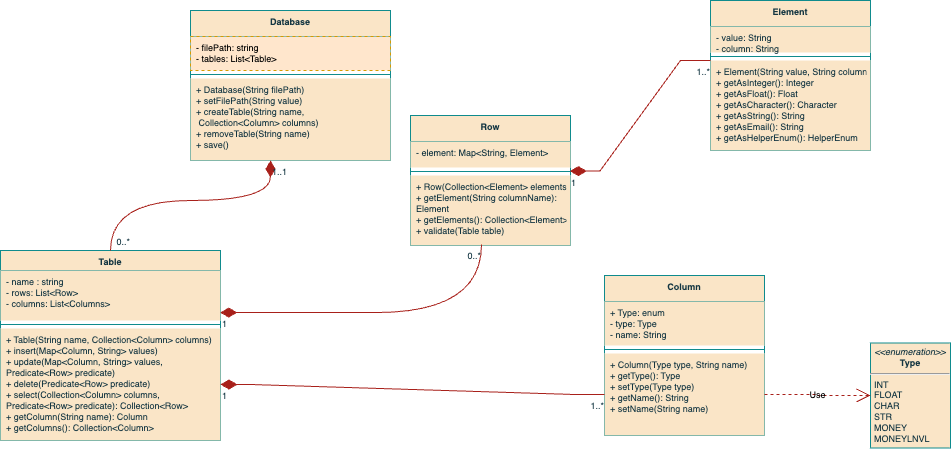

The diagram above was exported from draw.io. Its source (the exported page's mxGraphModel, read from the mxfile embedded in the PNG):
<mxGraphModel dx="1781" dy="515" grid="1" gridSize="10" guides="1" tooltips="1" connect="1" arrows="1" fold="1" page="1" pageScale="1" pageWidth="827" pageHeight="1169" math="0" shadow="0">
  <root>
    <mxCell id="0" />
    <mxCell id="1" parent="0" />
    <mxCell id="Z7apEejsqeFehGA2hyNo-1" value="Database" style="swimlane;fontStyle=1;align=center;verticalAlign=top;childLayout=stackLayout;horizontal=1;startSize=26;horizontalStack=0;resizeParent=1;resizeParentMax=0;resizeLast=0;collapsible=1;marginBottom=0;strokeColor=#0F8B8D;fontFamily=Helvetica;fontSize=9;fillColor=#FAE5C7;labelBackgroundColor=none;fontColor=#143642;" parent="1" vertex="1">
      <mxGeometry y="170" width="200" height="150" as="geometry" />
    </mxCell>
    <mxCell id="Z7apEejsqeFehGA2hyNo-2" value="- filePath: string&#10;- tables: List&lt;Table&gt;" style="text;align=left;verticalAlign=top;spacingLeft=4;spacingRight=4;overflow=hidden;rotatable=0;points=[[0,0.5],[1,0.5]];portConstraint=eastwest;dashed=1;fontFamily=Helvetica;fontSize=9;labelBackgroundColor=none;fillColor=#ffe6cc;strokeColor=#d79b00;" parent="Z7apEejsqeFehGA2hyNo-1" vertex="1">
      <mxGeometry y="26" width="200" height="34" as="geometry" />
    </mxCell>
    <mxCell id="Z7apEejsqeFehGA2hyNo-3" value="" style="line;strokeWidth=1;fillColor=none;align=left;verticalAlign=middle;spacingTop=-1;spacingLeft=3;spacingRight=3;rotatable=0;labelPosition=right;points=[];portConstraint=eastwest;strokeColor=#0F8B8D;fontFamily=Helvetica;fontSize=9;fontColor=#143642;labelBackgroundColor=none;" parent="Z7apEejsqeFehGA2hyNo-1" vertex="1">
      <mxGeometry y="60" width="200" height="8" as="geometry" />
    </mxCell>
    <mxCell id="Z7apEejsqeFehGA2hyNo-4" value="+ Database(String filePath)&#10;+ setFilePath(String value)&#10;+ createTable(String name,&#10; Collection&lt;Column&gt; columns)&#10;+ removeTable(String name)&#10;+ save()" style="text;strokeColor=none;fillColor=#FAE5C7;align=left;verticalAlign=top;spacingLeft=4;spacingRight=4;overflow=hidden;rotatable=0;points=[[0,0.5],[1,0.5]];portConstraint=eastwest;dashed=1;fontFamily=Helvetica;fontSize=9;fontColor=#143642;labelBackgroundColor=none;" parent="Z7apEejsqeFehGA2hyNo-1" vertex="1">
      <mxGeometry y="68" width="200" height="82" as="geometry" />
    </mxCell>
    <mxCell id="Z7apEejsqeFehGA2hyNo-15" value="Table" style="swimlane;fontStyle=1;align=center;verticalAlign=top;childLayout=stackLayout;horizontal=1;startSize=20;horizontalStack=0;resizeParent=1;resizeParentMax=0;resizeLast=0;collapsible=1;marginBottom=0;strokeColor=#0F8B8D;fontFamily=Helvetica;fontSize=9;fillColor=#FAE5C7;labelBackgroundColor=none;fontColor=#143642;" parent="1" vertex="1">
      <mxGeometry x="-190" y="410" width="220" height="190" as="geometry" />
    </mxCell>
    <mxCell id="Z7apEejsqeFehGA2hyNo-16" value="- name : string&#10;- rows: List&lt;Row&gt;&#10;- columns: List&lt;Columns&gt;" style="text;strokeColor=none;fillColor=#FAE5C7;align=left;verticalAlign=top;spacingLeft=4;spacingRight=4;overflow=hidden;rotatable=0;points=[[0,0.5],[1,0.5]];portConstraint=eastwest;dashed=1;fontFamily=Helvetica;fontSize=9;fontColor=#143642;labelBackgroundColor=none;" parent="Z7apEejsqeFehGA2hyNo-15" vertex="1">
      <mxGeometry y="20" width="220" height="50" as="geometry" />
    </mxCell>
    <mxCell id="Z7apEejsqeFehGA2hyNo-17" value="" style="line;strokeWidth=1;fillColor=#FAE5C7;align=left;verticalAlign=middle;spacingTop=-1;spacingLeft=3;spacingRight=3;rotatable=0;labelPosition=right;points=[];portConstraint=eastwest;strokeColor=#0F8B8D;fontFamily=Helvetica;fontSize=9;fontColor=#143642;labelBackgroundColor=none;" parent="Z7apEejsqeFehGA2hyNo-15" vertex="1">
      <mxGeometry y="70" width="220" height="8" as="geometry" />
    </mxCell>
    <mxCell id="Z7apEejsqeFehGA2hyNo-18" value="+ Table(String name, Collection&lt;Column&gt; columns)&#10;+ insert(Map&lt;Column, String&gt; values)&#10;+ update(Map&lt;Column, String&gt; values,&#10;Predicate&lt;Row&gt; predicate)&#10;+ delete(Predicate&lt;Row&gt; predicate)&#10;+ select(Collection&lt;Column&gt; columns, &#10;Predicate&lt;Row&gt; predicate): Collection&lt;Row&gt;&#10;+ getColumn(String name): Column&#10;+ getColumns(): Collection&lt;Column&gt;&#10;" style="text;strokeColor=none;fillColor=#FAE5C7;align=left;verticalAlign=top;spacingLeft=4;spacingRight=4;overflow=hidden;rotatable=0;points=[[0,0.5],[1,0.5]];portConstraint=eastwest;dashed=1;fontFamily=Helvetica;fontSize=9;fontColor=#143642;labelBackgroundColor=none;" parent="Z7apEejsqeFehGA2hyNo-15" vertex="1">
      <mxGeometry y="78" width="220" height="112" as="geometry" />
    </mxCell>
    <mxCell id="Z7apEejsqeFehGA2hyNo-19" value="Row" style="swimlane;fontStyle=1;align=center;verticalAlign=top;childLayout=stackLayout;horizontal=1;startSize=26;horizontalStack=0;resizeParent=1;resizeParentMax=0;resizeLast=0;collapsible=1;marginBottom=0;strokeColor=#0F8B8D;fontFamily=Helvetica;fontSize=9;fillColor=#FAE5C7;labelBackgroundColor=none;fontColor=#143642;" parent="1" vertex="1">
      <mxGeometry x="220" y="275" width="160" height="130" as="geometry" />
    </mxCell>
    <mxCell id="Z7apEejsqeFehGA2hyNo-20" value="- element: Map&lt;String, Element&gt;" style="text;strokeColor=none;fillColor=#FAE5C7;align=left;verticalAlign=top;spacingLeft=4;spacingRight=4;overflow=hidden;rotatable=0;points=[[0,0.5],[1,0.5]];portConstraint=eastwest;dashed=1;fontFamily=Helvetica;fontSize=9;fontColor=#143642;labelBackgroundColor=none;" parent="Z7apEejsqeFehGA2hyNo-19" vertex="1">
      <mxGeometry y="26" width="160" height="26" as="geometry" />
    </mxCell>
    <mxCell id="Z7apEejsqeFehGA2hyNo-21" value="" style="line;strokeWidth=1;fillColor=#FAE5C7;align=left;verticalAlign=middle;spacingTop=-1;spacingLeft=3;spacingRight=3;rotatable=0;labelPosition=right;points=[];portConstraint=eastwest;strokeColor=#0F8B8D;fontFamily=Helvetica;fontSize=9;fontColor=#143642;labelBackgroundColor=none;" parent="Z7apEejsqeFehGA2hyNo-19" vertex="1">
      <mxGeometry y="52" width="160" height="8" as="geometry" />
    </mxCell>
    <mxCell id="Z7apEejsqeFehGA2hyNo-22" value="+ Row(Collection&lt;Element&gt; elements)&#10;+ getElement(String columnName):&#10;Element&#10;+ getElements(): Collection&lt;Element&gt;&#10;+ validate(Table table)" style="text;strokeColor=none;fillColor=#FAE5C7;align=left;verticalAlign=top;spacingLeft=4;spacingRight=4;overflow=hidden;rotatable=0;points=[[0,0.5],[1,0.5]];portConstraint=eastwest;fontFamily=Helvetica;fontSize=9;fontColor=#143642;labelBackgroundColor=none;" parent="Z7apEejsqeFehGA2hyNo-19" vertex="1">
      <mxGeometry y="60" width="160" height="70" as="geometry" />
    </mxCell>
    <mxCell id="Z7apEejsqeFehGA2hyNo-23" value="Element" style="swimlane;fontStyle=1;align=center;verticalAlign=top;childLayout=stackLayout;horizontal=1;startSize=26;horizontalStack=0;resizeParent=1;resizeParentMax=0;resizeLast=0;collapsible=1;marginBottom=0;strokeColor=#0F8B8D;fontFamily=Helvetica;fontSize=9;fillColor=#FAE5C7;labelBackgroundColor=none;fontColor=#143642;" parent="1" vertex="1">
      <mxGeometry x="520" y="160" width="160" height="150" as="geometry" />
    </mxCell>
    <mxCell id="Z7apEejsqeFehGA2hyNo-24" value="- value: String&#10;- column: String" style="text;strokeColor=none;fillColor=#FAE5C7;align=left;verticalAlign=top;spacingLeft=4;spacingRight=4;overflow=hidden;rotatable=0;points=[[0,0.5],[1,0.5]];portConstraint=eastwest;dashed=1;fontFamily=Helvetica;fontSize=9;fontColor=#143642;labelBackgroundColor=none;" parent="Z7apEejsqeFehGA2hyNo-23" vertex="1">
      <mxGeometry y="26" width="160" height="26" as="geometry" />
    </mxCell>
    <mxCell id="Z7apEejsqeFehGA2hyNo-25" value="" style="line;strokeWidth=1;fillColor=#FAE5C7;align=left;verticalAlign=middle;spacingTop=-1;spacingLeft=3;spacingRight=3;rotatable=0;labelPosition=right;points=[];portConstraint=eastwest;strokeColor=#0F8B8D;fontFamily=Helvetica;fontSize=9;fontColor=#143642;labelBackgroundColor=none;" parent="Z7apEejsqeFehGA2hyNo-23" vertex="1">
      <mxGeometry y="52" width="160" height="8" as="geometry" />
    </mxCell>
    <mxCell id="Z7apEejsqeFehGA2hyNo-26" value="+ Element(String value, String column)&#10;+ getAsInteger(): Integer&#10;+ getAsFloat(): Float&#10;+ getAsCharacter(): Character&#10;+ getAsString(): String&#10;+ getAsEmail(): String&#10;+ getAsHelperEnum(): HelperEnum" style="text;strokeColor=none;fillColor=#FAE5C7;align=left;verticalAlign=top;spacingLeft=4;spacingRight=4;overflow=hidden;rotatable=0;points=[[0,0.5],[1,0.5]];portConstraint=eastwest;dashed=1;fontFamily=Helvetica;fontSize=9;fontColor=#143642;labelBackgroundColor=none;" parent="Z7apEejsqeFehGA2hyNo-23" vertex="1">
      <mxGeometry y="60" width="160" height="90" as="geometry" />
    </mxCell>
    <mxCell id="Z7apEejsqeFehGA2hyNo-36" value="Column" style="swimlane;fontStyle=1;align=center;verticalAlign=top;childLayout=stackLayout;horizontal=1;startSize=26;horizontalStack=0;resizeParent=1;resizeParentMax=0;resizeLast=0;collapsible=1;marginBottom=0;strokeColor=#0F8B8D;fontFamily=Helvetica;fontSize=9;fillColor=#FAE5C7;labelBackgroundColor=none;fontColor=#143642;" parent="1" vertex="1">
      <mxGeometry x="414" y="435" width="160" height="160" as="geometry" />
    </mxCell>
    <mxCell id="Z7apEejsqeFehGA2hyNo-37" value="+ Type: enum&#10;- type: Type&#10;- name: String" style="text;strokeColor=none;fillColor=#FAE5C7;align=left;verticalAlign=top;spacingLeft=4;spacingRight=4;overflow=hidden;rotatable=0;points=[[0,0.5],[1,0.5]];portConstraint=eastwest;dashed=1;fontFamily=Helvetica;fontSize=9;fontColor=#143642;labelBackgroundColor=none;" parent="Z7apEejsqeFehGA2hyNo-36" vertex="1">
      <mxGeometry y="26" width="160" height="44" as="geometry" />
    </mxCell>
    <mxCell id="Z7apEejsqeFehGA2hyNo-38" value="" style="line;strokeWidth=1;fillColor=#FAE5C7;align=left;verticalAlign=middle;spacingTop=-1;spacingLeft=3;spacingRight=3;rotatable=0;labelPosition=right;points=[];portConstraint=eastwest;strokeColor=#0F8B8D;fontFamily=Helvetica;fontSize=9;fontColor=#143642;labelBackgroundColor=none;" parent="Z7apEejsqeFehGA2hyNo-36" vertex="1">
      <mxGeometry y="70" width="160" height="8" as="geometry" />
    </mxCell>
    <mxCell id="Z7apEejsqeFehGA2hyNo-39" value="+ Column(Type type, String name)&#10;+ getType(): Type&#10;+ setType(Type type)&#10;+ getName(): String&#10;+ setName(String name)" style="text;strokeColor=none;fillColor=#FAE5C7;align=left;verticalAlign=top;spacingLeft=4;spacingRight=4;overflow=hidden;rotatable=0;points=[[0,0.5],[1,0.5]];portConstraint=eastwest;dashed=1;fontFamily=Helvetica;fontSize=9;fontColor=#143642;labelBackgroundColor=none;" parent="Z7apEejsqeFehGA2hyNo-36" vertex="1">
      <mxGeometry y="78" width="160" height="82" as="geometry" />
    </mxCell>
    <mxCell id="Z7apEejsqeFehGA2hyNo-40" value="&lt;p style=&quot;margin: 4px 0px 0px; text-align: center; font-size: 9px;&quot;&gt;&lt;i style=&quot;font-size: 9px;&quot;&gt;&amp;lt;&amp;lt;enumeration&amp;gt;&amp;gt;&lt;/i&gt;&lt;br style=&quot;font-size: 9px;&quot;&gt;&lt;b style=&quot;font-size: 9px;&quot;&gt;Type&lt;/b&gt;&lt;/p&gt;&lt;hr style=&quot;font-size: 9px;&quot;&gt;&lt;p style=&quot;margin: 0px 0px 0px 4px; font-size: 9px;&quot;&gt;INT&lt;/p&gt;&lt;p style=&quot;margin: 0px 0px 0px 4px; font-size: 9px;&quot;&gt;FLOAT&lt;/p&gt;&lt;p style=&quot;margin: 0px 0px 0px 4px; font-size: 9px;&quot;&gt;CHAR&lt;/p&gt;&lt;p style=&quot;margin: 0px 0px 0px 4px; font-size: 9px;&quot;&gt;STR&lt;/p&gt;&lt;p style=&quot;margin: 0px 0px 0px 4px; font-size: 9px;&quot;&gt;MONEY&lt;/p&gt;&lt;p style=&quot;margin: 0px 0px 0px 4px; font-size: 9px;&quot;&gt;MONEYLNVL&lt;/p&gt;&lt;p style=&quot;margin: 0px 0px 0px 4px; font-size: 9px;&quot;&gt;&lt;br style=&quot;font-size: 9px;&quot;&gt;&lt;/p&gt;" style="verticalAlign=top;align=left;overflow=fill;fontSize=9;fontFamily=Helvetica;html=1;strokeColor=#0F8B8D;fillColor=#FAE5C7;labelBackgroundColor=none;fontColor=#143642;" parent="1" vertex="1">
      <mxGeometry x="680" y="502.5" width="80" height="105" as="geometry" />
    </mxCell>
    <mxCell id="Z7apEejsqeFehGA2hyNo-50" value="" style="endArrow=none;html=1;endSize=12;startArrow=diamondThin;startSize=14;startFill=1;rounded=0;strokeWidth=1;fontFamily=Helvetica;fontSize=9;fontColor=default;jumpSize=12;exitX=0.999;exitY=0.841;exitDx=0;exitDy=0;exitPerimeter=0;endFill=0;edgeStyle=orthogonalEdgeStyle;curved=1;entryX=0.444;entryY=0.986;entryDx=0;entryDy=0;entryPerimeter=0;labelBackgroundColor=none;strokeColor=#A8201A;" parent="1" source="Z7apEejsqeFehGA2hyNo-16" target="Z7apEejsqeFehGA2hyNo-22" edge="1">
      <mxGeometry relative="1" as="geometry">
        <mxPoint x="300" y="301.9519999999999" as="sourcePoint" />
        <mxPoint x="290" y="423" as="targetPoint" />
        <Array as="points">
          <mxPoint x="80" y="472" />
          <mxPoint x="291" y="472" />
        </Array>
      </mxGeometry>
    </mxCell>
    <mxCell id="Z7apEejsqeFehGA2hyNo-51" value="1" style="edgeLabel;resizable=0;html=1;align=left;verticalAlign=top;dashed=1;strokeColor=#0F8B8D;fontFamily=Helvetica;fontSize=9;fontColor=#143642;fillColor=#FAE5C7;labelBackgroundColor=none;" parent="Z7apEejsqeFehGA2hyNo-50" connectable="0" vertex="1">
      <mxGeometry x="-1" relative="1" as="geometry" />
    </mxCell>
    <mxCell id="Z7apEejsqeFehGA2hyNo-52" value="0..*" style="edgeLabel;resizable=0;html=1;align=right;verticalAlign=top;dashed=1;strokeColor=#0F8B8D;fontFamily=Helvetica;fontSize=9;fontColor=#143642;fillColor=#FAE5C7;labelBackgroundColor=none;" parent="Z7apEejsqeFehGA2hyNo-50" connectable="0" vertex="1">
      <mxGeometry x="1" relative="1" as="geometry" />
    </mxCell>
    <mxCell id="Z7apEejsqeFehGA2hyNo-53" value="" style="endArrow=none;html=1;endSize=12;startArrow=diamondThin;startSize=14;startFill=1;rounded=0;strokeWidth=1;fontFamily=Helvetica;fontSize=9;fontColor=default;jumpSize=12;endFill=0;edgeStyle=entityRelationEdgeStyle;elbow=vertical;exitX=0.996;exitY=0.452;exitDx=0;exitDy=0;exitPerimeter=0;entryX=0;entryY=0;entryDx=0;entryDy=0;entryPerimeter=0;labelBackgroundColor=none;strokeColor=#A8201A;" parent="1" source="Z7apEejsqeFehGA2hyNo-21" target="Z7apEejsqeFehGA2hyNo-26" edge="1">
      <mxGeometry relative="1" as="geometry">
        <mxPoint x="890" y="460" as="sourcePoint" />
        <mxPoint x="630" y="350" as="targetPoint" />
      </mxGeometry>
    </mxCell>
    <mxCell id="Z7apEejsqeFehGA2hyNo-54" value="1" style="edgeLabel;resizable=0;html=1;align=left;verticalAlign=top;dashed=1;strokeColor=#0F8B8D;fontFamily=Helvetica;fontSize=9;fontColor=#143642;fillColor=#FAE5C7;labelBackgroundColor=none;" parent="Z7apEejsqeFehGA2hyNo-53" connectable="0" vertex="1">
      <mxGeometry x="-1" relative="1" as="geometry" />
    </mxCell>
    <mxCell id="Z7apEejsqeFehGA2hyNo-55" value="1..*" style="edgeLabel;resizable=0;html=1;align=right;verticalAlign=top;dashed=1;strokeColor=#0F8B8D;fontFamily=Helvetica;fontSize=9;fontColor=#143642;fillColor=#FAE5C7;labelBackgroundColor=none;" parent="Z7apEejsqeFehGA2hyNo-53" connectable="0" vertex="1">
      <mxGeometry x="1" relative="1" as="geometry" />
    </mxCell>
    <mxCell id="Z7apEejsqeFehGA2hyNo-56" value="" style="endArrow=none;html=1;endSize=12;startArrow=diamondThin;startSize=14;startFill=1;rounded=0;strokeWidth=1;fontFamily=Helvetica;fontSize=9;fontColor=default;jumpSize=12;exitX=1;exitY=0.5;exitDx=0;exitDy=0;endFill=0;edgeStyle=entityRelationEdgeStyle;elbow=vertical;entryX=0;entryY=0.5;entryDx=0;entryDy=0;labelBackgroundColor=none;strokeColor=#A8201A;" parent="1" source="Z7apEejsqeFehGA2hyNo-18" target="Z7apEejsqeFehGA2hyNo-39" edge="1">
      <mxGeometry relative="1" as="geometry">
        <mxPoint x="320" y="321.9519999999999" as="sourcePoint" />
        <mxPoint x="400" y="300" as="targetPoint" />
      </mxGeometry>
    </mxCell>
    <mxCell id="Z7apEejsqeFehGA2hyNo-57" value="1" style="edgeLabel;resizable=0;html=1;align=left;verticalAlign=top;dashed=1;strokeColor=#0F8B8D;fontFamily=Helvetica;fontSize=9;fontColor=#143642;fillColor=#FAE5C7;labelBackgroundColor=none;" parent="Z7apEejsqeFehGA2hyNo-56" connectable="0" vertex="1">
      <mxGeometry x="-1" relative="1" as="geometry" />
    </mxCell>
    <mxCell id="Z7apEejsqeFehGA2hyNo-58" value="1..*" style="edgeLabel;resizable=0;html=1;align=right;verticalAlign=top;dashed=1;strokeColor=#0F8B8D;fontFamily=Helvetica;fontSize=9;fontColor=#143642;fillColor=#FAE5C7;labelBackgroundColor=none;" parent="Z7apEejsqeFehGA2hyNo-56" connectable="0" vertex="1">
      <mxGeometry x="1" relative="1" as="geometry" />
    </mxCell>
    <mxCell id="Z7apEejsqeFehGA2hyNo-62" value="Use" style="endArrow=open;endSize=12;dashed=1;html=1;rounded=0;strokeWidth=1;fontFamily=Helvetica;fontSize=9;fontColor=default;jumpSize=12;exitX=1;exitY=0.5;exitDx=0;exitDy=0;entryX=0;entryY=0.5;entryDx=0;entryDy=0;edgeStyle=orthogonalEdgeStyle;labelBackgroundColor=none;strokeColor=#A8201A;" parent="1" source="Z7apEejsqeFehGA2hyNo-39" target="Z7apEejsqeFehGA2hyNo-40" edge="1">
      <mxGeometry width="160" relative="1" as="geometry">
        <mxPoint x="390" y="530" as="sourcePoint" />
        <mxPoint x="550" y="530" as="targetPoint" />
      </mxGeometry>
    </mxCell>
    <mxCell id="t2wk81vBTPIj-UJ3iVmQ-2" value="" style="endArrow=none;html=1;endSize=12;startArrow=diamondThin;startSize=14;startFill=1;rounded=0;strokeWidth=1;fontFamily=Helvetica;fontSize=9;fontColor=default;jumpSize=12;endFill=0;edgeStyle=orthogonalEdgeStyle;curved=1;exitX=0.4;exitY=1;exitDx=0;exitDy=0;exitPerimeter=0;entryX=0.5;entryY=0;entryDx=0;entryDy=0;labelBackgroundColor=none;strokeColor=#A8201A;" parent="1" source="Z7apEejsqeFehGA2hyNo-4" target="Z7apEejsqeFehGA2hyNo-15" edge="1">
      <mxGeometry relative="1" as="geometry">
        <mxPoint x="200" y="370" as="sourcePoint" />
        <mxPoint x="320" y="380" as="targetPoint" />
        <Array as="points">
          <mxPoint x="80" y="360" />
        </Array>
      </mxGeometry>
    </mxCell>
    <mxCell id="t2wk81vBTPIj-UJ3iVmQ-3" value="1..1" style="edgeLabel;resizable=0;html=1;align=left;verticalAlign=top;dashed=1;strokeColor=#0F8B8D;fontFamily=Helvetica;fontSize=9;fontColor=#143642;fillColor=#FAE5C7;labelBackgroundColor=none;" parent="t2wk81vBTPIj-UJ3iVmQ-2" connectable="0" vertex="1">
      <mxGeometry x="-1" relative="1" as="geometry" />
    </mxCell>
    <mxCell id="t2wk81vBTPIj-UJ3iVmQ-4" value="0..*" style="edgeLabel;resizable=0;html=1;align=right;verticalAlign=top;dashed=1;strokeColor=#0F8B8D;fontFamily=Helvetica;fontSize=9;fontColor=#143642;fillColor=#FAE5C7;labelBackgroundColor=none;" parent="t2wk81vBTPIj-UJ3iVmQ-2" connectable="0" vertex="1">
      <mxGeometry x="1" relative="1" as="geometry">
        <mxPoint x="20" y="-20" as="offset" />
      </mxGeometry>
    </mxCell>
  </root>
</mxGraphModel>